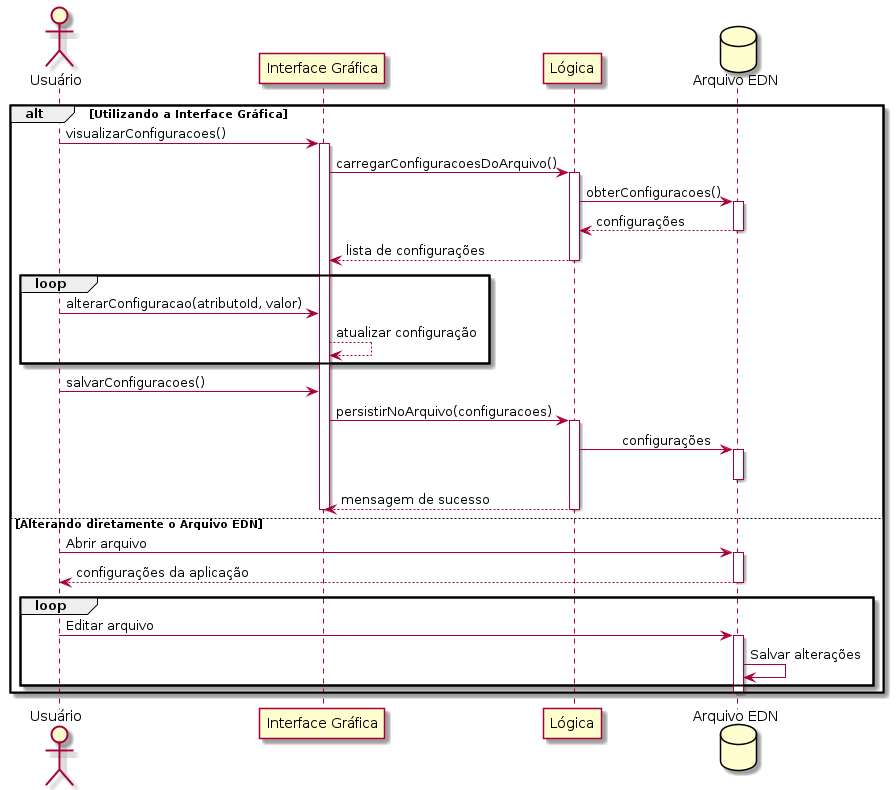

The diagram above was rendered by PlantUML. Its source (embedded in the PNG):
@startuml

actor Usuário as usr
participant "Interface Gráfica" as gui
participant Lógica as lgc
database "Arquivo EDN" as file

alt Utilizando a Interface Gráfica
    usr -> gui: visualizarConfiguracoes()
    activate gui
    gui -> lgc: carregarConfiguracoesDoArquivo()
    activate lgc
    lgc -> file: obterConfiguracoes()
    activate file

    file --> lgc: configurações
    deactivate file
    lgc --> gui: lista de configurações
    deactivate lgc

    loop
        usr -> gui: alterarConfiguracao(atributoId, valor)
        gui --> gui: atualizar configuração
    end

    usr -> gui: salvarConfiguracoes()
    gui -> lgc: persistirNoArquivo(configuracoes)
    activate lgc
    lgc -> file: \t configurações
    activate file
    deactivate file
    lgc --> gui: mensagem de sucesso
    deactivate lgc
    deactivate gui
    
else Alterando diretamente o Arquivo EDN
    usr -> file: Abrir arquivo
    activate file
    file --> usr: configurações da aplicação
    deactivate file

    loop
        usr -> file: Editar arquivo
        activate file
        file -> file: Salvar alterações
    end
    deactivate file
end

@enduml